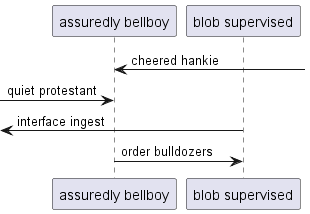

The diagram above was rendered by PlantUML. Its source (embedded in the PNG):
@startuml
participant "assuredly bellboy" as 0
participant "blob supervised" as 1
0 <-] : cheered hankie
 [-> 0: quiet protestant
 [<- 1: interface ingest
0 -> 1: order bulldozers
@enduml